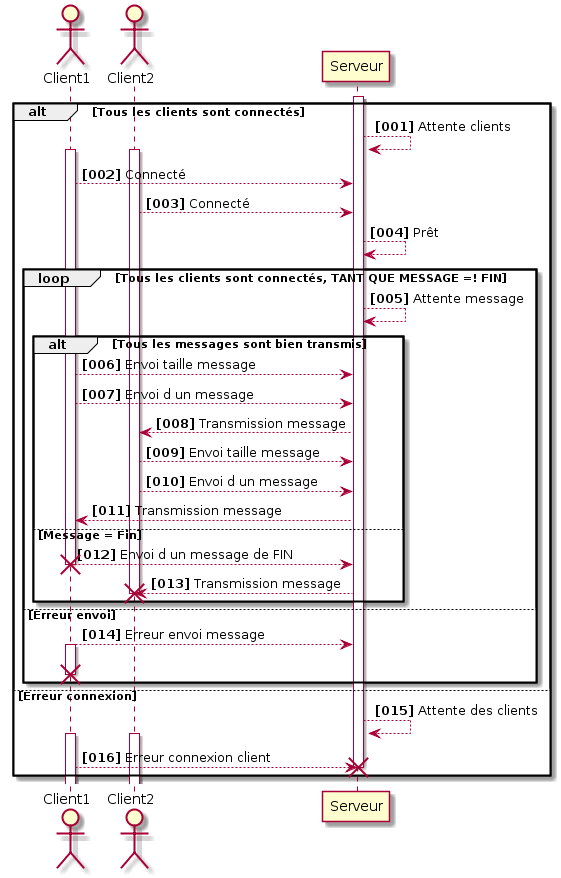

The diagram above was rendered by PlantUML. Its source (embedded in the PNG):
@startuml
actor Client1
actor Client2


alt Tous les clients sont connectés
autonumber "<b>[000]"

activate Serveur
Serveur --> Serveur :  Attente clients
activate Client1
activate Client2
Client1 --> Serveur :  Connecté
Client2 --> Serveur :  Connecté
Serveur --> Serveur :  Prêt

    loop Tous les clients sont connectés, TANT QUE MESSAGE =! FIN
    Serveur --> Serveur : Attente message
    alt Tous les messages sont bien transmis
    Client1 --> Serveur : Envoi taille message
    Client1 --> Serveur : Envoi d un message
    Serveur --> Client2 : Transmission message
    Client2 --> Serveur : Envoi taille message
    Client2 --> Serveur : Envoi d un message
    Serveur --> Client1 : Transmission message
    
    else Message = Fin
    Client1 --> Serveur : Envoi d un message de FIN
    destroy Client1
    Serveur --> Client2 : Transmission message
    destroy Client2
    
end
    else Erreur envoi
    
    Client1 --> Serveur : Erreur envoi message
    activate Client1
    destroy Client1

    end
    

else Erreur connexion
    
Serveur --> Serveur : Attente des clients
activate Client1
activate Client2
Client1 --> Serveur : Erreur connexion client
destroy Serveur
end
@enduml